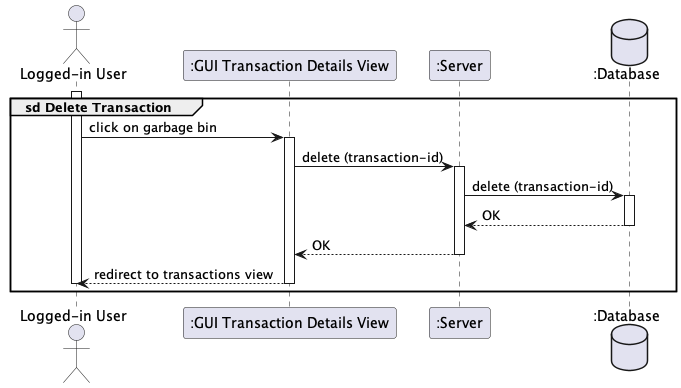

The diagram above was rendered by PlantUML. Its source (embedded in the PNG):
@startuml

actor "Logged-in User" as user
participant ":GUI Transaction Details View" as gui
participant ":Server" as server
database ":Database" as database

group sd Delete Transaction
    activate user
    user -> gui++ : click on garbage bin
        gui -> server++ : delete (transaction-id)
            server -> database++ : delete (transaction-id)
            return OK
        return OK
    return redirect to transactions view
    deactivate user
end

@enduml